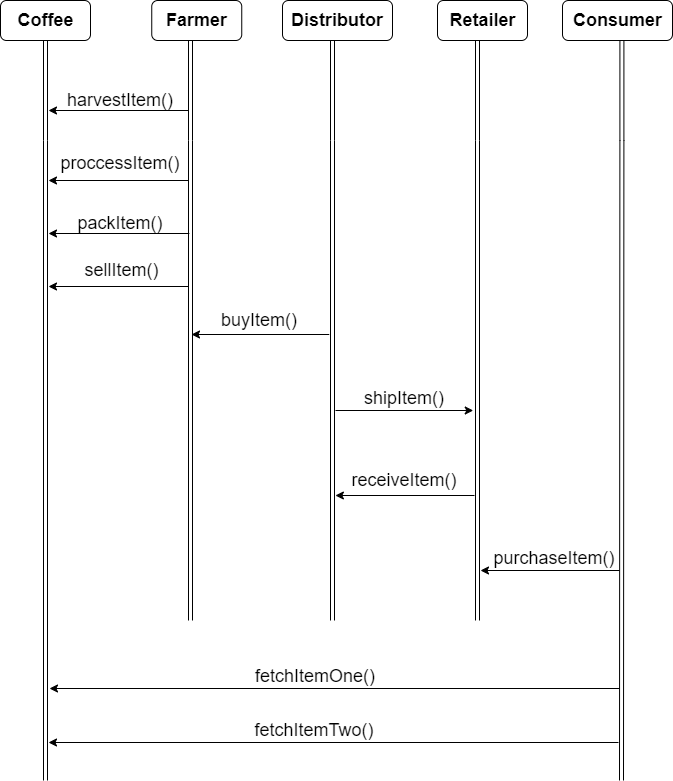

The diagram above was exported from draw.io. Its source (the exported page's mxGraphModel, read from the mxfile embedded in the PNG):
<mxGraphModel dx="1086" dy="806" grid="1" gridSize="10" guides="1" tooltips="1" connect="1" arrows="1" fold="1" page="1" pageScale="1" pageWidth="850" pageHeight="1100" math="0" shadow="0">
  <root>
    <mxCell id="0" />
    <mxCell id="1" parent="0" />
    <mxCell id="L6sjeOMDcaFQlIfk7-9_-4" value="" style="group" parent="1" vertex="1" connectable="0">
      <mxGeometry x="211.25" y="20" width="90" height="40" as="geometry" />
    </mxCell>
    <mxCell id="L6sjeOMDcaFQlIfk7-9_-5" value="" style="rounded=1;whiteSpace=wrap;html=1;" parent="L6sjeOMDcaFQlIfk7-9_-4" vertex="1">
      <mxGeometry width="90" height="40" as="geometry" />
    </mxCell>
    <mxCell id="L6sjeOMDcaFQlIfk7-9_-6" value="Farmer" style="text;html=1;strokeColor=none;fillColor=none;align=center;verticalAlign=middle;whiteSpace=wrap;rounded=0;fontSize=18;fontStyle=1" parent="L6sjeOMDcaFQlIfk7-9_-4" vertex="1">
      <mxGeometry x="12.5" y="5" width="65" height="30" as="geometry" />
    </mxCell>
    <mxCell id="L6sjeOMDcaFQlIfk7-9_-10" value="" style="group" parent="1" vertex="1" connectable="0">
      <mxGeometry x="497" y="20" width="90" height="40" as="geometry" />
    </mxCell>
    <mxCell id="L6sjeOMDcaFQlIfk7-9_-11" value="" style="rounded=1;whiteSpace=wrap;html=1;" parent="L6sjeOMDcaFQlIfk7-9_-10" vertex="1">
      <mxGeometry width="90" height="40" as="geometry" />
    </mxCell>
    <mxCell id="L6sjeOMDcaFQlIfk7-9_-12" value="Retailer" style="text;html=1;strokeColor=none;fillColor=none;align=center;verticalAlign=middle;whiteSpace=wrap;rounded=0;fontSize=18;fontStyle=1" parent="L6sjeOMDcaFQlIfk7-9_-10" vertex="1">
      <mxGeometry x="12.5" y="5" width="65" height="30" as="geometry" />
    </mxCell>
    <mxCell id="L6sjeOMDcaFQlIfk7-9_-13" value="" style="group" parent="1" vertex="1" connectable="0">
      <mxGeometry x="632" y="20" width="100" height="40" as="geometry" />
    </mxCell>
    <mxCell id="L6sjeOMDcaFQlIfk7-9_-14" value="" style="rounded=1;whiteSpace=wrap;html=1;" parent="L6sjeOMDcaFQlIfk7-9_-13" vertex="1">
      <mxGeometry x="-10" width="110" height="40" as="geometry" />
    </mxCell>
    <mxCell id="L6sjeOMDcaFQlIfk7-9_-15" value="Consumer" style="text;html=1;strokeColor=none;fillColor=none;align=center;verticalAlign=middle;whiteSpace=wrap;rounded=0;fontSize=18;fontStyle=1" parent="L6sjeOMDcaFQlIfk7-9_-13" vertex="1">
      <mxGeometry x="12.5" y="5" width="65" height="30" as="geometry" />
    </mxCell>
    <mxCell id="L6sjeOMDcaFQlIfk7-9_-41" value="" style="group" parent="1" vertex="1" connectable="0">
      <mxGeometry x="342" y="20" width="110" height="40" as="geometry" />
    </mxCell>
    <mxCell id="L6sjeOMDcaFQlIfk7-9_-40" value="" style="rounded=1;whiteSpace=wrap;html=1;fontSize=18;" parent="L6sjeOMDcaFQlIfk7-9_-41" vertex="1">
      <mxGeometry width="110" height="40" as="geometry" />
    </mxCell>
    <mxCell id="L6sjeOMDcaFQlIfk7-9_-7" value="" style="group" parent="L6sjeOMDcaFQlIfk7-9_-41" vertex="1" connectable="0">
      <mxGeometry width="100" height="40" as="geometry" />
    </mxCell>
    <mxCell id="L6sjeOMDcaFQlIfk7-9_-9" value="Distributor" style="text;html=1;strokeColor=none;fillColor=none;align=center;verticalAlign=middle;whiteSpace=wrap;rounded=0;fontSize=18;fontStyle=1" parent="L6sjeOMDcaFQlIfk7-9_-7" vertex="1">
      <mxGeometry x="10.416666666666668" y="5" width="89.58333333333334" height="30" as="geometry" />
    </mxCell>
    <mxCell id="L6sjeOMDcaFQlIfk7-9_-37" value="buyItem()" style="text;html=1;strokeColor=none;fillColor=none;align=center;verticalAlign=middle;whiteSpace=wrap;rounded=0;fontSize=18;" parent="1" vertex="1">
      <mxGeometry x="279" y="330" width="80" height="20" as="geometry" />
    </mxCell>
    <mxCell id="L6sjeOMDcaFQlIfk7-9_-24" value="harvestItem()" style="text;html=1;strokeColor=none;fillColor=none;align=center;verticalAlign=middle;whiteSpace=wrap;rounded=0;fontSize=18;" parent="1" vertex="1">
      <mxGeometry x="115" y="110" width="130" height="20" as="geometry" />
    </mxCell>
    <mxCell id="L6sjeOMDcaFQlIfk7-9_-28" value="proccessItem()" style="text;html=1;strokeColor=none;fillColor=none;align=center;verticalAlign=middle;whiteSpace=wrap;rounded=0;fontSize=18;" parent="1" vertex="1">
      <mxGeometry x="115" y="173" width="130" height="20" as="geometry" />
    </mxCell>
    <mxCell id="L6sjeOMDcaFQlIfk7-9_-31" value="packItem()" style="text;html=1;strokeColor=none;fillColor=none;align=center;verticalAlign=middle;whiteSpace=wrap;rounded=0;fontSize=18;" parent="1" vertex="1">
      <mxGeometry x="115" y="233" width="130" height="20" as="geometry" />
    </mxCell>
    <mxCell id="L6sjeOMDcaFQlIfk7-9_-47" value="shipItem()" style="text;html=1;strokeColor=none;fillColor=none;align=center;verticalAlign=middle;whiteSpace=wrap;rounded=0;fontSize=18;" parent="1" vertex="1">
      <mxGeometry x="420" y="408" width="87.5" height="20" as="geometry" />
    </mxCell>
    <mxCell id="9ZRQXDzG9-dbhKaplMll-18" value="receiveItem()" style="text;html=1;strokeColor=none;fillColor=none;align=center;verticalAlign=middle;whiteSpace=wrap;rounded=0;fontSize=18;" parent="1" vertex="1">
      <mxGeometry x="408.75" y="490" width="110" height="20" as="geometry" />
    </mxCell>
    <mxCell id="L6sjeOMDcaFQlIfk7-9_-57" value="purchaseItem()" style="text;html=1;strokeColor=none;fillColor=none;align=center;verticalAlign=middle;whiteSpace=wrap;rounded=0;fontSize=18;" parent="1" vertex="1">
      <mxGeometry x="549" y="568" width="130" height="20" as="geometry" />
    </mxCell>
    <mxCell id="--wbripTBV_V6zGkriBM-2" value="" style="group" parent="1" vertex="1" connectable="0">
      <mxGeometry x="60" y="20" width="90" height="40" as="geometry" />
    </mxCell>
    <mxCell id="--wbripTBV_V6zGkriBM-3" value="" style="rounded=1;whiteSpace=wrap;html=1;" parent="--wbripTBV_V6zGkriBM-2" vertex="1">
      <mxGeometry width="90" height="40" as="geometry" />
    </mxCell>
    <mxCell id="--wbripTBV_V6zGkriBM-6" value="" style="edgeStyle=orthogonalEdgeStyle;rounded=0;orthogonalLoop=1;jettySize=auto;html=1;fontSize=23;shape=link;" parent="--wbripTBV_V6zGkriBM-2" edge="1">
      <mxGeometry relative="1" as="geometry">
        <mxPoint x="45" y="40" as="sourcePoint" />
        <mxPoint x="45" y="780" as="targetPoint" />
        <Array as="points">
          <mxPoint x="45" y="140" />
          <mxPoint x="45" y="140" />
        </Array>
      </mxGeometry>
    </mxCell>
    <mxCell id="--wbripTBV_V6zGkriBM-4" value="Coffee" style="text;html=1;strokeColor=none;fillColor=none;align=center;verticalAlign=middle;whiteSpace=wrap;rounded=0;fontSize=18;fontStyle=1" parent="--wbripTBV_V6zGkriBM-2" vertex="1">
      <mxGeometry x="12.5" y="5" width="65" height="30" as="geometry" />
    </mxCell>
    <mxCell id="--wbripTBV_V6zGkriBM-7" value="" style="edgeStyle=orthogonalEdgeStyle;rounded=0;orthogonalLoop=1;jettySize=auto;html=1;fontSize=23;shape=link;" parent="1" edge="1">
      <mxGeometry relative="1" as="geometry">
        <mxPoint x="250" y="60" as="sourcePoint" />
        <mxPoint x="250" y="640" as="targetPoint" />
        <Array as="points">
          <mxPoint x="250" y="160" />
          <mxPoint x="250" y="160" />
        </Array>
      </mxGeometry>
    </mxCell>
    <mxCell id="--wbripTBV_V6zGkriBM-8" value="" style="endArrow=classic;html=1;fontSize=23;" parent="1" edge="1">
      <mxGeometry width="50" height="50" relative="1" as="geometry">
        <mxPoint x="388.75" y="354" as="sourcePoint" />
        <mxPoint x="251" y="354" as="targetPoint" />
      </mxGeometry>
    </mxCell>
    <mxCell id="--wbripTBV_V6zGkriBM-11" value="" style="endArrow=classic;html=1;fontSize=23;" parent="1" edge="1">
      <mxGeometry width="50" height="50" relative="1" as="geometry">
        <mxPoint x="248" y="130" as="sourcePoint" />
        <mxPoint x="108" y="130" as="targetPoint" />
      </mxGeometry>
    </mxCell>
    <mxCell id="--wbripTBV_V6zGkriBM-12" value="" style="endArrow=classic;html=1;fontSize=23;" parent="1" edge="1">
      <mxGeometry width="50" height="50" relative="1" as="geometry">
        <mxPoint x="248" y="200" as="sourcePoint" />
        <mxPoint x="108" y="200" as="targetPoint" />
      </mxGeometry>
    </mxCell>
    <mxCell id="--wbripTBV_V6zGkriBM-13" value="" style="edgeStyle=orthogonalEdgeStyle;rounded=0;orthogonalLoop=1;jettySize=auto;html=1;fontSize=23;shape=link;" parent="1" edge="1">
      <mxGeometry relative="1" as="geometry">
        <mxPoint x="392" y="60" as="sourcePoint" />
        <mxPoint x="392" y="640" as="targetPoint" />
        <Array as="points">
          <mxPoint x="392" y="160" />
          <mxPoint x="392" y="160" />
        </Array>
      </mxGeometry>
    </mxCell>
    <mxCell id="--wbripTBV_V6zGkriBM-14" value="" style="edgeStyle=orthogonalEdgeStyle;rounded=0;orthogonalLoop=1;jettySize=auto;html=1;fontSize=23;shape=link;" parent="1" edge="1">
      <mxGeometry relative="1" as="geometry">
        <mxPoint x="537" y="60" as="sourcePoint" />
        <mxPoint x="537" y="640" as="targetPoint" />
        <Array as="points">
          <mxPoint x="537" y="160" />
          <mxPoint x="537" y="160" />
        </Array>
      </mxGeometry>
    </mxCell>
    <mxCell id="--wbripTBV_V6zGkriBM-15" value="" style="edgeStyle=orthogonalEdgeStyle;rounded=0;orthogonalLoop=1;jettySize=auto;html=1;fontSize=23;shape=link;" parent="1" edge="1">
      <mxGeometry relative="1" as="geometry">
        <mxPoint x="681.41" y="60" as="sourcePoint" />
        <mxPoint x="681" y="800" as="targetPoint" />
        <Array as="points">
          <mxPoint x="681.41" y="160" />
          <mxPoint x="681.41" y="160" />
        </Array>
      </mxGeometry>
    </mxCell>
    <mxCell id="--wbripTBV_V6zGkriBM-16" value="" style="group" parent="1" vertex="1" connectable="0">
      <mxGeometry x="108" y="280" width="140" height="26" as="geometry" />
    </mxCell>
    <mxCell id="L6sjeOMDcaFQlIfk7-9_-34" value="sellItem()" style="text;html=1;strokeColor=none;fillColor=none;align=center;verticalAlign=middle;whiteSpace=wrap;rounded=0;fontSize=18;" parent="--wbripTBV_V6zGkriBM-16" vertex="1">
      <mxGeometry x="30.5" width="85" height="20" as="geometry" />
    </mxCell>
    <mxCell id="--wbripTBV_V6zGkriBM-9" value="" style="endArrow=classic;html=1;fontSize=23;" parent="--wbripTBV_V6zGkriBM-16" edge="1">
      <mxGeometry width="50" height="50" relative="1" as="geometry">
        <mxPoint x="140" y="26" as="sourcePoint" />
        <mxPoint y="26" as="targetPoint" />
      </mxGeometry>
    </mxCell>
    <mxCell id="--wbripTBV_V6zGkriBM-17" value="" style="endArrow=classic;html=1;fontSize=23;" parent="1" edge="1">
      <mxGeometry width="50" height="50" relative="1" as="geometry">
        <mxPoint x="248.88" y="253" as="sourcePoint" />
        <mxPoint x="108" y="253" as="targetPoint" />
      </mxGeometry>
    </mxCell>
    <mxCell id="--wbripTBV_V6zGkriBM-18" value="" style="endArrow=classic;html=1;fontSize=23;" parent="1" edge="1">
      <mxGeometry width="50" height="50" relative="1" as="geometry">
        <mxPoint x="395" y="430" as="sourcePoint" />
        <mxPoint x="532.7499999999999" y="430" as="targetPoint" />
      </mxGeometry>
    </mxCell>
    <mxCell id="--wbripTBV_V6zGkriBM-19" value="" style="endArrow=classic;html=1;fontSize=23;" parent="1" edge="1">
      <mxGeometry width="50" height="50" relative="1" as="geometry">
        <mxPoint x="534" y="515" as="sourcePoint" />
        <mxPoint x="394.88" y="515" as="targetPoint" />
      </mxGeometry>
    </mxCell>
    <mxCell id="--wbripTBV_V6zGkriBM-20" value="" style="endArrow=classic;html=1;fontSize=23;" parent="1" edge="1">
      <mxGeometry width="50" height="50" relative="1" as="geometry">
        <mxPoint x="679.12" y="590" as="sourcePoint" />
        <mxPoint x="539.9999999999999" y="590" as="targetPoint" />
      </mxGeometry>
    </mxCell>
    <mxCell id="--wbripTBV_V6zGkriBM-21" value="" style="endArrow=classic;html=1;fontSize=23;" parent="1" edge="1">
      <mxGeometry width="50" height="50" relative="1" as="geometry">
        <mxPoint x="679" y="708" as="sourcePoint" />
        <mxPoint x="109" y="708" as="targetPoint" />
      </mxGeometry>
    </mxCell>
    <mxCell id="--wbripTBV_V6zGkriBM-22" value="fetchItemOne()" style="text;html=1;strokeColor=none;fillColor=none;align=center;verticalAlign=middle;whiteSpace=wrap;rounded=0;fontSize=18;" parent="1" vertex="1">
      <mxGeometry x="310" y="686" width="130" height="20" as="geometry" />
    </mxCell>
    <mxCell id="--wbripTBV_V6zGkriBM-25" value="" style="endArrow=classic;html=1;fontSize=23;" parent="1" edge="1">
      <mxGeometry width="50" height="50" relative="1" as="geometry">
        <mxPoint x="678" y="762" as="sourcePoint" />
        <mxPoint x="108" y="762" as="targetPoint" />
      </mxGeometry>
    </mxCell>
    <mxCell id="--wbripTBV_V6zGkriBM-26" value="fetchItemTwo()" style="text;html=1;strokeColor=none;fillColor=none;align=center;verticalAlign=middle;whiteSpace=wrap;rounded=0;fontSize=18;" parent="1" vertex="1">
      <mxGeometry x="309" y="740" width="130" height="20" as="geometry" />
    </mxCell>
  </root>
</mxGraphModel>